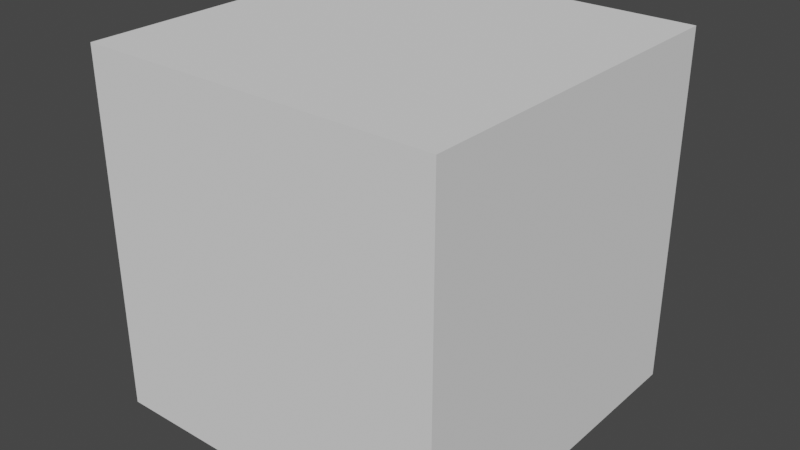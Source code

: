 # Source: Entry.blend  (saved by Blender 2.92.15; exported with 4.5.12 LTS)
import bpy
from mathutils import Matrix  # noqa: F401  (used for matrix-valued properties, if any)

bpy.ops.wm.read_factory_settings(use_empty=True)
scene = bpy.context.scene
scene.name = 'Scene'

# ---- materials (node trees are filled in below, after node groups)
mat_material = bpy.data.materials.new('Material')
mat_material.alpha_threshold = 0.0
mat_material.use_transparent_shadow = False
mat_material.line_color = (0.0, 0.0, 0.0, 1.0)
mat_decorative = bpy.data.materials.new('Decorative')
mat_decorative.use_transparent_shadow = False
mat_decorative.diffuse_color = (0.442, 0.85, 0.34, 1.0)

# ---- material node trees

# ---- world
world_world = bpy.data.worlds.new('World'); scene.world = world_world
world_world.use_nodes = True; world_world.node_tree.nodes.clear()
_N = world_world.node_tree.nodes; _L = world_world.node_tree.links
n0 = _N.new('ShaderNodeOutputWorld'); n0.name = 'World Output'; n0.location = (300, 300)
n1 = _N.new('ShaderNodeBackground'); n1.name = 'Background'; n1.location = (10, 300)
n1.inputs[0].default_value = (0.05088, 0.05088, 0.05088, 1.0)
_L.new(n1.outputs[0], n0.inputs[0])
n0.is_active_output = True
world_world.color = (0.05088, 0.05088, 0.05088)
world_world.use_sun_shadow = False
world_world.sun_shadow_jitter_overblur = 0.0

# ---- meshes
me_cube_001 = bpy.data.meshes.new('Cube.001')
me_cube_001.from_pydata([(-0.5, -0.5, 0.5), (-0.5, -0.5, -0.5), (-0.25, 0.5, 0.25), (-0.25, 0.5, -0.25), (0.5, -0.5, 0.5), (0.5, -0.5, -0.5), (0.25, 0.5, 0.25), (0.25, 0.5, -0.25), (-0.5, 0.5, -0.5), (-0.5, 0.5, 0.5), (0.5, 0.5, -0.5), (0.5, 0.5, 0.5), (-0.4, 0.5, -0.4), (-0.4, 0.5, 0.4), (0.4, 0.5, -0.4), (0.4, 0.5, 0.4), (-0.3, 0.5, -0.3), (-0.3, 0.5, 0.3), (0.3, 0.5, -0.3), (0.3, 0.5, 0.3), (-0.25, 0.4, -0.25), (-0.25, 0.4, 0.25), (0.25, 0.4, -0.25), (0.25, 0.4, 0.25), (-0.4, 0.45, -0.4), (-0.4, 0.45, 0.4), (0.4, 0.45, -0.4), (0.4, 0.45, 0.4), (-0.3, 0.45, -0.3), (-0.3, 0.45, 0.3), (0.3, 0.45, -0.3), (0.3, 0.45, 0.3)], [], [(0, 1, 5, 4), (8, 10, 5, 1), (2, 6, 23, 21), (0, 4, 11, 9), (11, 4, 5, 10), (0, 9, 8, 1), (13, 12, 8, 9), (14, 15, 11, 10), (12, 14, 10, 8), (15, 13, 9, 11), (19, 17, 29, 31), (14, 12, 24, 26), (17, 16, 28, 29), (16, 18, 30, 28), (2, 3, 16, 17), (7, 6, 19, 18), (3, 7, 18, 16), (6, 2, 17, 19), (21, 23, 22, 20), (6, 7, 22, 23), (7, 3, 20, 22), (3, 2, 21, 20), (29, 28, 24, 25), (30, 31, 27, 26), (28, 30, 26, 24), (31, 29, 25, 27), (12, 13, 25, 24), (18, 19, 31, 30), (13, 15, 27, 25), (15, 14, 26, 27)])
me_cube_001.polygons.foreach_set('material_index', [0, 0, 0, 0, 0, 0, 0, 0, 0, 0, 0, 0, 0, 0, 0, 0, 0, 0, 1, 0, 0, 0, 1, 1, 1, 1, 0, 0, 0, 0])
_uv = me_cube_001.uv_layers.new(name='UVMap')
_uv.uv.foreach_set('vector', [0.0, 0.0, 0.0, 0.0, 0.625, 0.75, 0.375, 0.75, 0.0, 0.0, 0.625, 0.5, 0.625, 0.75, 0.0, 0.0, 0.04799, 0.03839, 0.1083, 0.08661, 0.1083, 0.08661, 0.04799, 0.03839, 0.0, 0.0, 0.375, 0.75, 0.0, 0.0, 0.0, 0.0, 0.0, 0.0, 0.375, 0.75, 0.625, 0.75, 0.625, 0.5, 0.0, 0.0, 0.0, 0.0, 0.0, 0.0, 0.0, 0.0, 0.01317, 0.01054, 0.04933, 0.03946, 0.0, 0.0, 0.0, 0.0, 0.5132, 0.4105, 0.04933, 0.03946, 0.0, 0.0, 0.625, 0.5, 0.04933, 0.03946, 0.5132, 0.4105, 0.625, 0.5, 0.0, 0.0, 0.04933, 0.03946, 0.01317, 0.01054, 0.0, 0.0, 0.0, 0.0, 0.09091, 0.07273, 0.03409, 0.02727, 0.03409, 0.02727, 0.09091, 0.07273, 0.5132, 0.4105, 0.04933, 0.03946, 0.04933, 0.03946, 0.5132, 0.4105, 0.03409, 0.02727, 0.09091, 0.07273, 0.09091, 0.07273, 0.03409, 0.02727, 0.09091, 0.07273, 0.4091, 0.3273, 0.4091, 0.3273, 0.09091, 0.07273, 0.04799, 0.03839, 0.1083, 0.08661, 0.09091, 0.07273, 0.03409, 0.02727, 0.3605, 0.2884, 0.1083, 0.08661, 0.09091, 0.07273, 0.4091, 0.3273, 0.1083, 0.08661, 0.3605, 0.2884, 0.4091, 0.3273, 0.09091, 0.07273, 0.1083, 0.08661, 0.04799, 0.03839, 0.03409, 0.02727, 0.09091, 0.07273, 0.04799, 0.03839, 0.1083, 0.08661, 0.3605, 0.2884, 0.1083, 0.08661, 0.1083, 0.08661, 0.3605, 0.2884, 0.3605, 0.2884, 0.1083, 0.08661, 0.3605, 0.2884, 0.1083, 0.08661, 0.1083, 0.08661, 0.3605, 0.2884, 0.1083, 0.08661, 0.04799, 0.03839, 0.04799, 0.03839, 0.1083, 0.08661, 0.03409, 0.02727, 0.09091, 0.07273, 0.04933, 0.03946, 0.01317, 0.01054, 0.4091, 0.3273, 0.09091, 0.07273, 0.04933, 0.03946, 0.5132, 0.4105, 0.09091, 0.07273, 0.4091, 0.3273, 0.5132, 0.4105, 0.04933, 0.03946, 0.09091, 0.07273, 0.03409, 0.02727, 0.01317, 0.01054, 0.04933, 0.03946, 0.04933, 0.03946, 0.01317, 0.01054, 0.01317, 0.01054, 0.04933, 0.03946, 0.4091, 0.3273, 0.09091, 0.07273, 0.09091, 0.07273, 0.4091, 0.3273, 0.01317, 0.01054, 0.04933, 0.03946, 0.04933, 0.03946, 0.01317, 0.01054, 0.04933, 0.03946, 0.5132, 0.4105, 0.5132, 0.4105, 0.04933, 0.03946])
me_cube_001.materials.append(mat_material)
me_cube_001.materials.append(mat_decorative)
me_cube_001.use_remesh_preserve_volume = False
me_cube_001.use_remesh_preserve_attributes = False
me_cube_001.use_mirror_vertex_groups = False
me_cube_001.update()

# ---- objects
ob_cube = bpy.data.objects.new('Cube', me_cube_001)

# ---- transforms, parenting, visibility, modifiers, constraints
ob_cube.location = (0.0, 0.0, 0.0)
ob_cube.lock_rotations_4d = False
ob_cube.empty_display_type = 'ARROWS'
ob_cube.lineart.crease_threshold = 0.0

# ---- collection membership
scene.collection.objects.link(ob_cube)

# ---- scene / render settings (as saved in the file)
scene.frame_start = 1; scene.frame_end = 20; scene.frame_set(0)
scene.render.engine = 'BLENDER_EEVEE_NEXT'
scene.cycles.use_denoising = False
scene.cycles.samples = 128
scene.cycles.sampling_pattern = 'TABULATED_SOBOL'
scene.cycles.use_adaptive_sampling = False
scene.cycles.use_light_tree = False
scene.view_settings.view_transform = 'Filmic'
bpy.context.view_layer.update()

# ---- added for rendering (the .blend has no active camera and no usable light): camera, sun
cam_auto = bpy.data.cameras.new('AutoCamera')
cam_auto.lens = 50.0
cam_auto.sensor_width = 36.0
cam_auto.clip_end = 1000.0
ob_auto_camera = bpy.data.objects.new('AutoCamera', cam_auto)
scene.collection.objects.link(ob_auto_camera)
ob_auto_camera.location = (1.60254, -1.92304, 1.28203)
ob_auto_camera.rotation_euler = (1.09748, -7.21219e-08, 0.694738)
scene.camera = ob_auto_camera
light_auto_sun = bpy.data.lights.new('AutoSun', 'SUN')
light_auto_sun.energy = 3.0
light_auto_sun.angle = 0.0523599
ob_auto_sun = bpy.data.objects.new('AutoSun', light_auto_sun)
scene.collection.objects.link(ob_auto_sun)
ob_auto_sun.rotation_euler = (0.872665, 0.174533, 0.523599)
bpy.context.view_layer.update()
